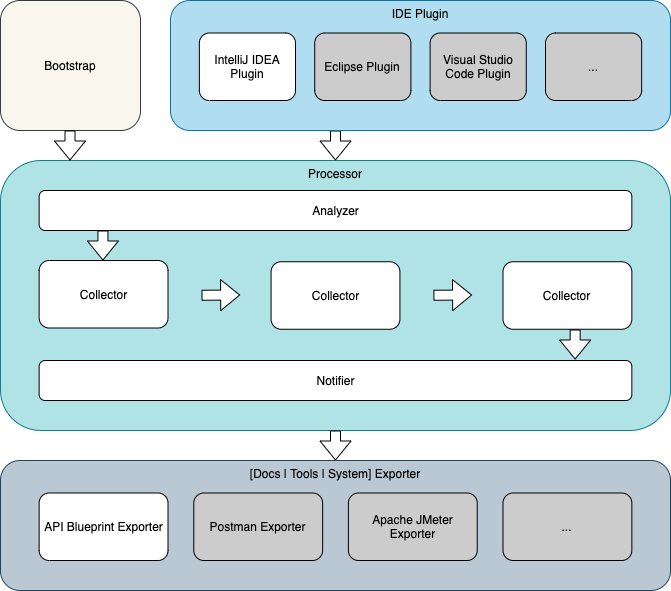

The diagram above was exported from draw.io. Its source (the exported page's mxGraphModel, read from the mxfile embedded in the PNG):
<mxGraphModel dx="946" dy="614" grid="1" gridSize="10" guides="1" tooltips="1" connect="1" arrows="1" fold="1" page="1" pageScale="1" pageWidth="827" pageHeight="1169" math="0" shadow="0">
  <root>
    <mxCell id="0" />
    <mxCell id="1" parent="0" />
    <mxCell id="67LIQPAo-SXe3fpJ-ZJr-31" value="" style="group" parent="1" vertex="1" connectable="0">
      <mxGeometry x="80" y="40" width="670.0000000000001" height="590" as="geometry" />
    </mxCell>
    <mxCell id="67LIQPAo-SXe3fpJ-ZJr-6" value="Processor" style="rounded=1;whiteSpace=wrap;html=1;verticalAlign=top;fillColor=#b0e3e6;strokeColor=#0e8088;" parent="67LIQPAo-SXe3fpJ-ZJr-31" vertex="1">
      <mxGeometry y="160" width="670.0000000000001" height="270" as="geometry" />
    </mxCell>
    <mxCell id="67LIQPAo-SXe3fpJ-ZJr-7" value="Analyzer" style="rounded=1;whiteSpace=wrap;html=1;" parent="67LIQPAo-SXe3fpJ-ZJr-31" vertex="1">
      <mxGeometry x="38.653846153846175" y="190" width="592.692307692308" height="40" as="geometry" />
    </mxCell>
    <mxCell id="67LIQPAo-SXe3fpJ-ZJr-8" value="Notifier" style="rounded=1;whiteSpace=wrap;html=1;" parent="67LIQPAo-SXe3fpJ-ZJr-31" vertex="1">
      <mxGeometry x="38.653846153846175" y="360" width="592.692307692308" height="40" as="geometry" />
    </mxCell>
    <mxCell id="67LIQPAo-SXe3fpJ-ZJr-10" value="Collector" style="rounded=1;whiteSpace=wrap;html=1;" parent="67LIQPAo-SXe3fpJ-ZJr-31" vertex="1">
      <mxGeometry x="38.653846153846175" y="260" width="128.8461538461539" height="67.5" as="geometry" />
    </mxCell>
    <mxCell id="67LIQPAo-SXe3fpJ-ZJr-12" value="Collector" style="rounded=1;whiteSpace=wrap;html=1;" parent="67LIQPAo-SXe3fpJ-ZJr-31" vertex="1">
      <mxGeometry x="270.57692307692315" y="261.25" width="128.8461538461539" height="67.5" as="geometry" />
    </mxCell>
    <mxCell id="67LIQPAo-SXe3fpJ-ZJr-13" value="Collector" style="rounded=1;whiteSpace=wrap;html=1;" parent="67LIQPAo-SXe3fpJ-ZJr-31" vertex="1">
      <mxGeometry x="502.5000000000001" y="261.25" width="128.8461538461539" height="67.5" as="geometry" />
    </mxCell>
    <mxCell id="67LIQPAo-SXe3fpJ-ZJr-14" value="[Docs | Tools | System] Exporter" style="rounded=1;whiteSpace=wrap;html=1;verticalAlign=top;fillColor=#bac8d3;strokeColor=#23445d;" parent="67LIQPAo-SXe3fpJ-ZJr-31" vertex="1">
      <mxGeometry y="460" width="670.0000000000001" height="130" as="geometry" />
    </mxCell>
    <mxCell id="67LIQPAo-SXe3fpJ-ZJr-15" value="API Blueprint Exporter" style="rounded=1;whiteSpace=wrap;html=1;" parent="67LIQPAo-SXe3fpJ-ZJr-31" vertex="1">
      <mxGeometry x="38.653846153846175" y="492.5" width="128.8461538461539" height="67.5" as="geometry" />
    </mxCell>
    <mxCell id="67LIQPAo-SXe3fpJ-ZJr-16" value="Postman Exporter" style="rounded=1;whiteSpace=wrap;html=1;fillColor=#CCCCCC;" parent="67LIQPAo-SXe3fpJ-ZJr-31" vertex="1">
      <mxGeometry x="193.2692307692308" y="492.5" width="128.8461538461539" height="67.5" as="geometry" />
    </mxCell>
    <mxCell id="67LIQPAo-SXe3fpJ-ZJr-17" value="Apache JMeter Exporter" style="rounded=1;whiteSpace=wrap;html=1;fillColor=#CCCCCC;" parent="67LIQPAo-SXe3fpJ-ZJr-31" vertex="1">
      <mxGeometry x="347.88461538461553" y="492.5" width="128.8461538461539" height="67.5" as="geometry" />
    </mxCell>
    <mxCell id="67LIQPAo-SXe3fpJ-ZJr-18" value="..." style="rounded=1;whiteSpace=wrap;html=1;fillColor=#CCCCCC;" parent="67LIQPAo-SXe3fpJ-ZJr-31" vertex="1">
      <mxGeometry x="502.5000000000001" y="492.5" width="128.8461538461539" height="67.5" as="geometry" />
    </mxCell>
    <mxCell id="67LIQPAo-SXe3fpJ-ZJr-22" value="" style="shape=flexArrow;endArrow=classic;html=1;" parent="67LIQPAo-SXe3fpJ-ZJr-31" edge="1">
      <mxGeometry width="50" height="50" relative="1" as="geometry">
        <mxPoint x="335.00000000000006" y="130" as="sourcePoint" />
        <mxPoint x="335.00000000000006" y="160" as="targetPoint" />
      </mxGeometry>
    </mxCell>
    <mxCell id="67LIQPAo-SXe3fpJ-ZJr-24" value="" style="shape=flexArrow;endArrow=classic;html=1;fillColor=#ffffff;" parent="67LIQPAo-SXe3fpJ-ZJr-31" edge="1">
      <mxGeometry width="50" height="50" relative="1" as="geometry">
        <mxPoint x="102.43269230769235" y="230" as="sourcePoint" />
        <mxPoint x="102.43269230769235" y="260" as="targetPoint" />
      </mxGeometry>
    </mxCell>
    <mxCell id="67LIQPAo-SXe3fpJ-ZJr-25" value="" style="shape=flexArrow;endArrow=classic;html=1;fillColor=#ffffff;" parent="67LIQPAo-SXe3fpJ-ZJr-31" edge="1">
      <mxGeometry width="50" height="50" relative="1" as="geometry">
        <mxPoint x="574.6538461538463" y="329" as="sourcePoint" />
        <mxPoint x="574.6538461538463" y="359" as="targetPoint" />
      </mxGeometry>
    </mxCell>
    <mxCell id="67LIQPAo-SXe3fpJ-ZJr-26" value="" style="shape=flexArrow;endArrow=classic;html=1;" parent="67LIQPAo-SXe3fpJ-ZJr-31" edge="1">
      <mxGeometry width="50" height="50" relative="1" as="geometry">
        <mxPoint x="335.00000000000006" y="430" as="sourcePoint" />
        <mxPoint x="335.00000000000006" y="460" as="targetPoint" />
      </mxGeometry>
    </mxCell>
    <mxCell id="67LIQPAo-SXe3fpJ-ZJr-29" value="" style="shape=flexArrow;endArrow=classic;html=1;fillColor=#ffffff;" parent="67LIQPAo-SXe3fpJ-ZJr-31" edge="1">
      <mxGeometry width="50" height="50" relative="1" as="geometry">
        <mxPoint x="432.92307692307713" y="294.75" as="sourcePoint" />
        <mxPoint x="471.57692307692326" y="294.5" as="targetPoint" />
      </mxGeometry>
    </mxCell>
    <mxCell id="67LIQPAo-SXe3fpJ-ZJr-30" value="" style="shape=flexArrow;endArrow=classic;html=1;fillColor=#ffffff;" parent="67LIQPAo-SXe3fpJ-ZJr-31" edge="1">
      <mxGeometry width="50" height="50" relative="1" as="geometry">
        <mxPoint x="201.00000000000006" y="294.75" as="sourcePoint" />
        <mxPoint x="239.65384615384622" y="294.5" as="targetPoint" />
      </mxGeometry>
    </mxCell>
    <mxCell id="l8v46e2gVdh79kvCbXBb-1" value="" style="group" parent="67LIQPAo-SXe3fpJ-ZJr-31" vertex="1" connectable="0">
      <mxGeometry x="170" width="500" height="130" as="geometry" />
    </mxCell>
    <mxCell id="67LIQPAo-SXe3fpJ-ZJr-1" value="IDE Plugin" style="rounded=1;whiteSpace=wrap;html=1;verticalAlign=top;fillColor=#b1ddf0;strokeColor=#10739e;" parent="l8v46e2gVdh79kvCbXBb-1" vertex="1">
      <mxGeometry width="500" height="130" as="geometry" />
    </mxCell>
    <mxCell id="67LIQPAo-SXe3fpJ-ZJr-2" value="IntelliJ IDEA Plugin" style="rounded=1;whiteSpace=wrap;html=1;" parent="l8v46e2gVdh79kvCbXBb-1" vertex="1">
      <mxGeometry x="28.846153846153857" y="32.5" width="96.15384615384616" height="67.5" as="geometry" />
    </mxCell>
    <mxCell id="67LIQPAo-SXe3fpJ-ZJr-3" value="Eclipse Plugin" style="rounded=1;whiteSpace=wrap;html=1;fillColor=#CCCCCC;" parent="l8v46e2gVdh79kvCbXBb-1" vertex="1">
      <mxGeometry x="144.23076923076923" y="32.5" width="96.15384615384616" height="67.5" as="geometry" />
    </mxCell>
    <mxCell id="67LIQPAo-SXe3fpJ-ZJr-4" value="Visual Studio Code Plugin" style="rounded=1;whiteSpace=wrap;html=1;fillColor=#CCCCCC;" parent="l8v46e2gVdh79kvCbXBb-1" vertex="1">
      <mxGeometry x="259.6153846153847" y="32.5" width="96.15384615384616" height="67.5" as="geometry" />
    </mxCell>
    <mxCell id="67LIQPAo-SXe3fpJ-ZJr-5" value="..." style="rounded=1;whiteSpace=wrap;html=1;fillColor=#CCCCCC;" parent="l8v46e2gVdh79kvCbXBb-1" vertex="1">
      <mxGeometry x="375.00000000000006" y="32.5" width="96.15384615384616" height="67.5" as="geometry" />
    </mxCell>
    <mxCell id="l8v46e2gVdh79kvCbXBb-2" value="Bootstrap" style="rounded=1;whiteSpace=wrap;html=1;fillColor=#f9f7ed;strokeColor=#36393d;" parent="67LIQPAo-SXe3fpJ-ZJr-31" vertex="1">
      <mxGeometry width="140" height="130" as="geometry" />
    </mxCell>
    <mxCell id="z5-Zi_QwhMmBVbS5XVzl-1" value="" style="shape=flexArrow;endArrow=classic;html=1;" edge="1" parent="67LIQPAo-SXe3fpJ-ZJr-31">
      <mxGeometry width="50" height="50" relative="1" as="geometry">
        <mxPoint x="69.5" y="130" as="sourcePoint" />
        <mxPoint x="69.5" y="160" as="targetPoint" />
      </mxGeometry>
    </mxCell>
  </root>
</mxGraphModel>